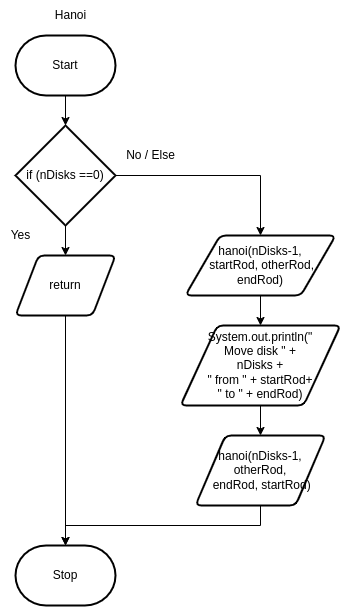

The diagram above was exported from draw.io. Its source (the exported page's mxGraphModel, read from the mxfile embedded in the PNG):
<mxGraphModel dx="1162" dy="843" grid="1" gridSize="10" guides="1" tooltips="1" connect="1" arrows="1" fold="1" page="1" pageScale="1" pageWidth="850" pageHeight="1100" math="0" shadow="0">
  <root>
    <mxCell id="0" />
    <mxCell id="1" parent="0" />
    <mxCell id="2" value="Stop" style="strokeWidth=2;html=1;shape=mxgraph.flowchart.terminator;whiteSpace=wrap;" vertex="1" parent="1">
      <mxGeometry x="215" y="730" width="100" height="60" as="geometry" />
    </mxCell>
    <mxCell id="10" style="edgeStyle=orthogonalEdgeStyle;html=1;entryX=0.5;entryY=0;entryDx=0;entryDy=0;entryPerimeter=0;rounded=0;" edge="1" parent="1" source="3" target="4">
      <mxGeometry relative="1" as="geometry" />
    </mxCell>
    <mxCell id="3" value="Start" style="strokeWidth=2;html=1;shape=mxgraph.flowchart.terminator;whiteSpace=wrap;" vertex="1" parent="1">
      <mxGeometry x="215" y="220" width="100" height="60" as="geometry" />
    </mxCell>
    <mxCell id="11" style="edgeStyle=orthogonalEdgeStyle;rounded=0;html=1;entryX=0.5;entryY=0;entryDx=0;entryDy=0;" edge="1" parent="1" source="4" target="5">
      <mxGeometry relative="1" as="geometry" />
    </mxCell>
    <mxCell id="12" style="edgeStyle=orthogonalEdgeStyle;rounded=0;html=1;entryX=0.5;entryY=0;entryDx=0;entryDy=0;" edge="1" parent="1" source="4" target="7">
      <mxGeometry relative="1" as="geometry" />
    </mxCell>
    <mxCell id="4" value="if (nDisks ==0)" style="strokeWidth=2;html=1;shape=mxgraph.flowchart.decision;whiteSpace=wrap;" vertex="1" parent="1">
      <mxGeometry x="215" y="310" width="100" height="100" as="geometry" />
    </mxCell>
    <mxCell id="15" style="edgeStyle=orthogonalEdgeStyle;rounded=0;html=1;" edge="1" parent="1" source="5" target="2">
      <mxGeometry relative="1" as="geometry" />
    </mxCell>
    <mxCell id="5" value="return" style="shape=parallelogram;html=1;strokeWidth=2;perimeter=parallelogramPerimeter;whiteSpace=wrap;rounded=1;arcSize=12;size=0.23;" vertex="1" parent="1">
      <mxGeometry x="215" y="440" width="100" height="60" as="geometry" />
    </mxCell>
    <mxCell id="13" style="edgeStyle=orthogonalEdgeStyle;rounded=0;html=1;" edge="1" parent="1" source="7" target="8">
      <mxGeometry relative="1" as="geometry" />
    </mxCell>
    <mxCell id="7" value="hanoi(nDisks-1,&lt;br&gt;&amp;nbsp;startRod, otherRod, endRod)" style="shape=parallelogram;html=1;strokeWidth=2;perimeter=parallelogramPerimeter;whiteSpace=wrap;rounded=1;arcSize=12;size=0.23;" vertex="1" parent="1">
      <mxGeometry x="385" y="420" width="150" height="60" as="geometry" />
    </mxCell>
    <mxCell id="14" style="edgeStyle=orthogonalEdgeStyle;rounded=0;html=1;" edge="1" parent="1" source="8" target="9">
      <mxGeometry relative="1" as="geometry" />
    </mxCell>
    <mxCell id="8" value="System.out.println(&quot;&lt;br&gt;Move disk &quot; + &lt;br&gt;nDisks + &lt;br&gt;&quot; from &quot; + startRod+ &lt;br&gt;&quot; to &quot; + endRod)" style="shape=parallelogram;html=1;strokeWidth=2;perimeter=parallelogramPerimeter;whiteSpace=wrap;rounded=1;arcSize=12;size=0.23;" vertex="1" parent="1">
      <mxGeometry x="380" y="510" width="160" height="80" as="geometry" />
    </mxCell>
    <mxCell id="16" style="edgeStyle=orthogonalEdgeStyle;rounded=0;html=1;entryX=0.5;entryY=0;entryDx=0;entryDy=0;entryPerimeter=0;" edge="1" parent="1" source="9" target="2">
      <mxGeometry relative="1" as="geometry">
        <Array as="points">
          <mxPoint x="460" y="710" />
          <mxPoint x="265" y="710" />
        </Array>
      </mxGeometry>
    </mxCell>
    <mxCell id="9" value="hanoi(nDisks-1, otherRod,&lt;br&gt;&amp;nbsp;endRod, startRod)" style="shape=parallelogram;html=1;strokeWidth=2;perimeter=parallelogramPerimeter;whiteSpace=wrap;rounded=1;arcSize=12;size=0.23;" vertex="1" parent="1">
      <mxGeometry x="395" y="620" width="130" height="70" as="geometry" />
    </mxCell>
    <mxCell id="17" value="Yes" style="text;html=1;align=center;verticalAlign=middle;resizable=0;points=[];autosize=1;strokeColor=none;fillColor=none;" vertex="1" parent="1">
      <mxGeometry x="200" y="405" width="40" height="30" as="geometry" />
    </mxCell>
    <mxCell id="18" value="No / Else" style="text;html=1;align=center;verticalAlign=middle;resizable=0;points=[];autosize=1;strokeColor=none;fillColor=none;" vertex="1" parent="1">
      <mxGeometry x="315" y="325" width="70" height="30" as="geometry" />
    </mxCell>
    <mxCell id="19" value="Hanoi" style="text;html=1;align=center;verticalAlign=middle;resizable=0;points=[];autosize=1;strokeColor=none;fillColor=none;" vertex="1" parent="1">
      <mxGeometry x="245" y="185" width="50" height="30" as="geometry" />
    </mxCell>
  </root>
</mxGraphModel>